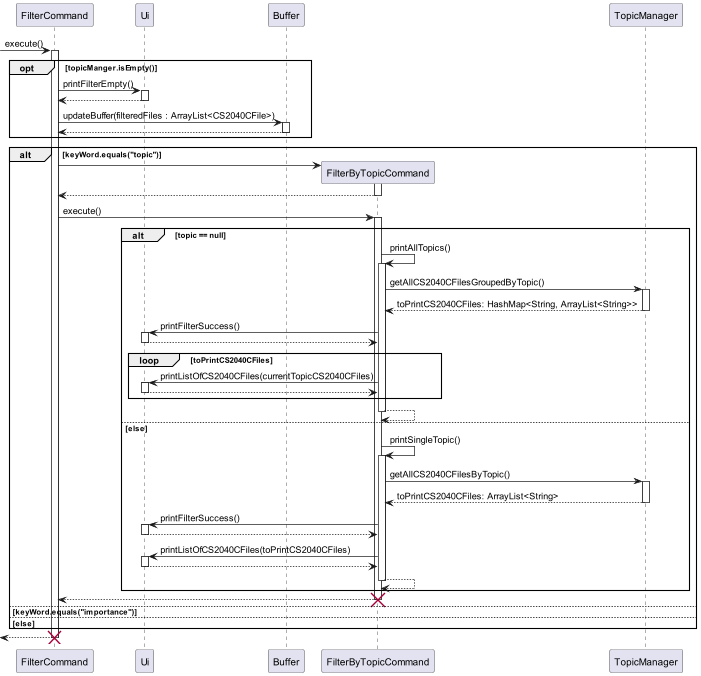

The diagram above was rendered by PlantUML. Its source (embedded in the PNG):
@startuml
-> FilterCommand : execute()
activate FilterCommand
    opt topicManger.isEmpty()
        FilterCommand -> Ui : printFilterEmpty()
        activate Ui
        return
        FilterCommand -> Buffer : updateBuffer(filteredFiles : ArrayList<CS2040CFile>)
        activate Buffer
        return
    end
    alt keyWord.equals("topic")
        FilterCommand -> FilterByTopicCommand **
        activate FilterByTopicCommand
        return

        FilterCommand -> FilterByTopicCommand : execute()
        activate FilterByTopicCommand
            alt topic == null
                FilterByTopicCommand -> FilterByTopicCommand : printAllTopics()
                activate FilterByTopicCommand
                    FilterByTopicCommand -> TopicManager : getAllCS2040CFilesGroupedByTopic()
                    activate TopicManager
                    return toPrintCS2040CFiles: HashMap<String, ArrayList<String>>

                    FilterByTopicCommand -> Ui : printFilterSuccess()
                    activate Ui
                    return

                    loop toPrintCS2040CFiles
                        FilterByTopicCommand -> Ui : printListOfCS2040CFiles(currentTopicCS2040CFiles)
                        activate Ui
                        return
                    end
                return
            else else
                FilterByTopicCommand -> FilterByTopicCommand : printSingleTopic()
                activate FilterByTopicCommand
                    FilterByTopicCommand -> TopicManager : getAllCS2040CFilesByTopic()
                    activate TopicManager
                    return toPrintCS2040CFiles: ArrayList<String>

                    FilterByTopicCommand -> Ui : printFilterSuccess()
                    activate Ui
                    return

                    FilterByTopicCommand -> Ui : printListOfCS2040CFiles(toPrintCS2040CFiles)
                    activate Ui
                    return
                return
            end
        return
        destroy FilterByTopicCommand
    else keyWord.equals("importance")
    else else
    end
return
destroy FilterCommand
@enduml